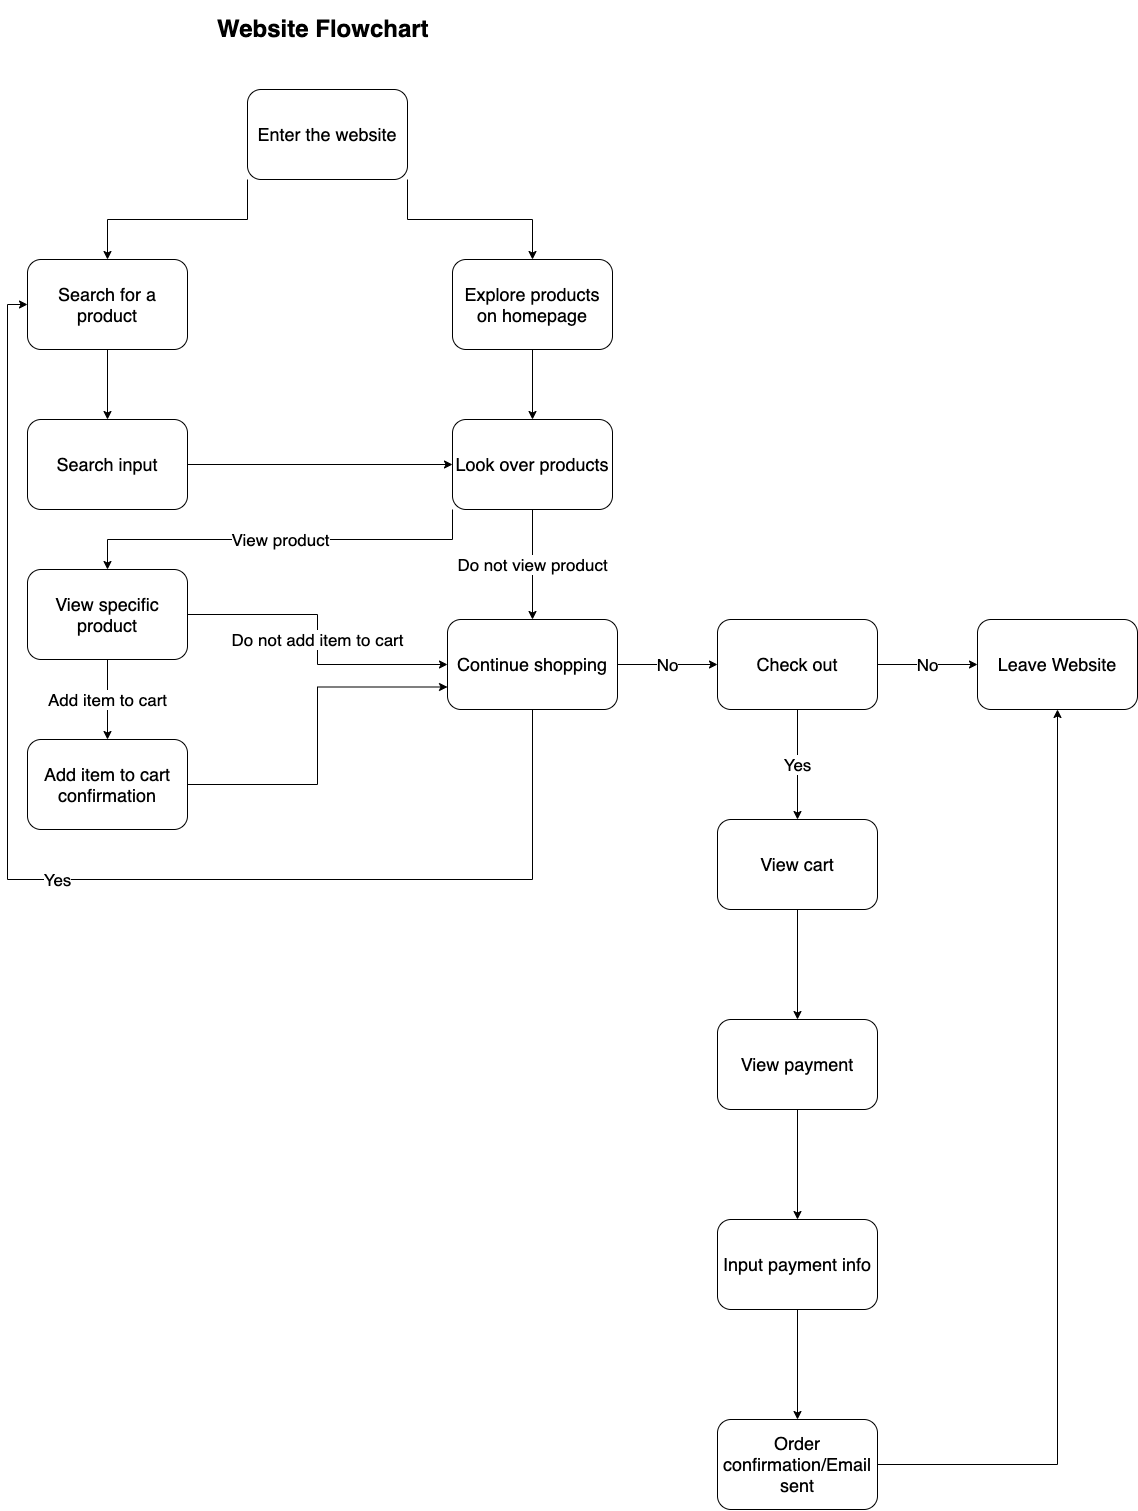

The diagram above was exported from draw.io. Its source (the exported page's mxGraphModel, read from the mxfile embedded in the PNG):
<mxGraphModel dx="1390" dy="813" grid="1" gridSize="10" guides="1" tooltips="1" connect="1" arrows="1" fold="1" page="1" pageScale="1" pageWidth="850" pageHeight="1100" math="0" shadow="0">
  <root>
    <mxCell id="0" />
    <mxCell id="1" parent="0" />
    <mxCell id="2" value="&lt;h1&gt;Website Flowchart&lt;/h1&gt;" style="text;html=1;strokeColor=none;fillColor=none;spacing=5;spacingTop=-20;whiteSpace=wrap;overflow=hidden;rounded=0;" vertex="1" parent="1">
      <mxGeometry x="265" y="20" width="230" height="70" as="geometry" />
    </mxCell>
    <mxCell id="6" style="edgeStyle=orthogonalEdgeStyle;rounded=0;orthogonalLoop=1;jettySize=auto;html=1;exitX=0;exitY=1;exitDx=0;exitDy=0;fontSize=17;" edge="1" parent="1" source="3" target="5">
      <mxGeometry relative="1" as="geometry" />
    </mxCell>
    <mxCell id="8" style="edgeStyle=orthogonalEdgeStyle;rounded=0;orthogonalLoop=1;jettySize=auto;html=1;exitX=1;exitY=1;exitDx=0;exitDy=0;entryX=0.5;entryY=0;entryDx=0;entryDy=0;fontSize=17;" edge="1" parent="1" source="3" target="7">
      <mxGeometry relative="1" as="geometry" />
    </mxCell>
    <mxCell id="3" value="&lt;font style=&quot;font-size: 18px&quot;&gt;Enter the website&lt;/font&gt;" style="rounded=1;whiteSpace=wrap;html=1;fontSize=17;" vertex="1" parent="1">
      <mxGeometry x="300" y="100" width="160" height="90" as="geometry" />
    </mxCell>
    <mxCell id="10" style="edgeStyle=orthogonalEdgeStyle;rounded=0;orthogonalLoop=1;jettySize=auto;html=1;exitX=0.5;exitY=1;exitDx=0;exitDy=0;fontSize=17;entryX=0.5;entryY=0;entryDx=0;entryDy=0;" edge="1" parent="1" source="5" target="23">
      <mxGeometry relative="1" as="geometry">
        <mxPoint x="410" y="430" as="targetPoint" />
      </mxGeometry>
    </mxCell>
    <mxCell id="5" value="&lt;font style=&quot;font-size: 18px&quot;&gt;Search for a product&lt;/font&gt;" style="rounded=1;whiteSpace=wrap;html=1;fontSize=17;" vertex="1" parent="1">
      <mxGeometry x="80" y="270" width="160" height="90" as="geometry" />
    </mxCell>
    <mxCell id="11" style="edgeStyle=orthogonalEdgeStyle;rounded=0;orthogonalLoop=1;jettySize=auto;html=1;exitX=0.5;exitY=1;exitDx=0;exitDy=0;fontSize=17;entryX=0.5;entryY=0;entryDx=0;entryDy=0;" edge="1" parent="1" source="7" target="9">
      <mxGeometry relative="1" as="geometry">
        <mxPoint x="430" y="429.9999999999999" as="targetPoint" />
      </mxGeometry>
    </mxCell>
    <mxCell id="7" value="&lt;font style=&quot;font-size: 18px&quot;&gt;Explore products on homepage&lt;/font&gt;" style="rounded=1;whiteSpace=wrap;html=1;fontSize=17;" vertex="1" parent="1">
      <mxGeometry x="505" y="270" width="160" height="90" as="geometry" />
    </mxCell>
    <mxCell id="15" value="Do not view product" style="edgeStyle=orthogonalEdgeStyle;rounded=0;orthogonalLoop=1;jettySize=auto;html=1;exitX=0.5;exitY=1;exitDx=0;exitDy=0;entryX=0.5;entryY=0;entryDx=0;entryDy=0;fontSize=17;" edge="1" parent="1" source="9" target="14">
      <mxGeometry relative="1" as="geometry" />
    </mxCell>
    <mxCell id="16" value="View product" style="edgeStyle=orthogonalEdgeStyle;rounded=0;orthogonalLoop=1;jettySize=auto;html=1;exitX=0;exitY=1;exitDx=0;exitDy=0;entryX=0.5;entryY=0;entryDx=0;entryDy=0;fontSize=17;" edge="1" parent="1" source="9" target="13">
      <mxGeometry relative="1" as="geometry" />
    </mxCell>
    <mxCell id="9" value="&lt;font style=&quot;font-size: 18px&quot;&gt;Look over products&lt;/font&gt;" style="rounded=1;whiteSpace=wrap;html=1;fontSize=17;" vertex="1" parent="1">
      <mxGeometry x="505" y="430" width="160" height="90" as="geometry" />
    </mxCell>
    <mxCell id="18" value="Do not add item to cart" style="edgeStyle=orthogonalEdgeStyle;rounded=0;orthogonalLoop=1;jettySize=auto;html=1;exitX=1;exitY=0.5;exitDx=0;exitDy=0;entryX=0;entryY=0.5;entryDx=0;entryDy=0;fontSize=17;" edge="1" parent="1" source="13" target="14">
      <mxGeometry relative="1" as="geometry" />
    </mxCell>
    <mxCell id="19" value="Add item to cart" style="edgeStyle=orthogonalEdgeStyle;rounded=0;orthogonalLoop=1;jettySize=auto;html=1;exitX=0.5;exitY=1;exitDx=0;exitDy=0;entryX=0.5;entryY=0;entryDx=0;entryDy=0;fontSize=17;" edge="1" parent="1" source="13" target="17">
      <mxGeometry relative="1" as="geometry" />
    </mxCell>
    <mxCell id="13" value="&lt;font style=&quot;font-size: 18px&quot;&gt;View specific product&lt;/font&gt;" style="rounded=1;whiteSpace=wrap;html=1;fontSize=17;" vertex="1" parent="1">
      <mxGeometry x="80" y="580" width="160" height="90" as="geometry" />
    </mxCell>
    <mxCell id="22" value="No" style="edgeStyle=orthogonalEdgeStyle;rounded=0;orthogonalLoop=1;jettySize=auto;html=1;exitX=1;exitY=0.5;exitDx=0;exitDy=0;entryX=0;entryY=0.5;entryDx=0;entryDy=0;fontSize=17;" edge="1" parent="1" source="14" target="21">
      <mxGeometry relative="1" as="geometry" />
    </mxCell>
    <mxCell id="25" value="Yes" style="edgeStyle=orthogonalEdgeStyle;rounded=0;orthogonalLoop=1;jettySize=auto;html=1;exitX=0.5;exitY=1;exitDx=0;exitDy=0;entryX=0;entryY=0.5;entryDx=0;entryDy=0;fontSize=17;" edge="1" parent="1" source="14" target="5">
      <mxGeometry relative="1" as="geometry">
        <Array as="points">
          <mxPoint x="585" y="890" />
          <mxPoint x="60" y="890" />
          <mxPoint x="60" y="315" />
        </Array>
      </mxGeometry>
    </mxCell>
    <mxCell id="14" value="&lt;font style=&quot;font-size: 18px&quot;&gt;Continue shopping&lt;/font&gt;" style="rounded=1;whiteSpace=wrap;html=1;fontSize=17;" vertex="1" parent="1">
      <mxGeometry x="500" y="630" width="170" height="90" as="geometry" />
    </mxCell>
    <mxCell id="20" style="edgeStyle=orthogonalEdgeStyle;rounded=0;orthogonalLoop=1;jettySize=auto;html=1;exitX=1;exitY=0.5;exitDx=0;exitDy=0;entryX=0;entryY=0.75;entryDx=0;entryDy=0;fontSize=17;" edge="1" parent="1" source="17" target="14">
      <mxGeometry relative="1" as="geometry" />
    </mxCell>
    <mxCell id="17" value="&lt;font style=&quot;font-size: 18px&quot;&gt;Add item to cart confirmation&lt;/font&gt;" style="rounded=1;whiteSpace=wrap;html=1;fontSize=17;" vertex="1" parent="1">
      <mxGeometry x="80" y="750" width="160" height="90" as="geometry" />
    </mxCell>
    <mxCell id="27" value="No" style="edgeStyle=orthogonalEdgeStyle;rounded=0;orthogonalLoop=1;jettySize=auto;html=1;exitX=1;exitY=0.5;exitDx=0;exitDy=0;entryX=0;entryY=0.5;entryDx=0;entryDy=0;fontSize=17;" edge="1" parent="1" source="21" target="26">
      <mxGeometry relative="1" as="geometry" />
    </mxCell>
    <mxCell id="29" value="Yes" style="edgeStyle=orthogonalEdgeStyle;rounded=0;orthogonalLoop=1;jettySize=auto;html=1;exitX=0.5;exitY=1;exitDx=0;exitDy=0;entryX=0.5;entryY=0;entryDx=0;entryDy=0;fontSize=17;" edge="1" parent="1" source="21" target="28">
      <mxGeometry relative="1" as="geometry" />
    </mxCell>
    <mxCell id="21" value="&lt;font style=&quot;font-size: 18px&quot;&gt;Check out&lt;/font&gt;" style="rounded=1;whiteSpace=wrap;html=1;fontSize=17;" vertex="1" parent="1">
      <mxGeometry x="770" y="630" width="160" height="90" as="geometry" />
    </mxCell>
    <mxCell id="24" style="edgeStyle=orthogonalEdgeStyle;rounded=0;orthogonalLoop=1;jettySize=auto;html=1;exitX=1;exitY=0.5;exitDx=0;exitDy=0;entryX=0;entryY=0.5;entryDx=0;entryDy=0;fontSize=17;" edge="1" parent="1" source="23" target="9">
      <mxGeometry relative="1" as="geometry" />
    </mxCell>
    <mxCell id="23" value="&lt;span style=&quot;font-size: 18px&quot;&gt;Search input&lt;/span&gt;" style="rounded=1;whiteSpace=wrap;html=1;fontSize=17;" vertex="1" parent="1">
      <mxGeometry x="80" y="430" width="160" height="90" as="geometry" />
    </mxCell>
    <mxCell id="26" value="&lt;font style=&quot;font-size: 18px&quot;&gt;Leave Website&lt;/font&gt;" style="rounded=1;whiteSpace=wrap;html=1;fontSize=17;" vertex="1" parent="1">
      <mxGeometry x="1030" y="630" width="160" height="90" as="geometry" />
    </mxCell>
    <mxCell id="31" style="edgeStyle=orthogonalEdgeStyle;rounded=0;orthogonalLoop=1;jettySize=auto;html=1;exitX=0.5;exitY=1;exitDx=0;exitDy=0;entryX=0.5;entryY=0;entryDx=0;entryDy=0;fontSize=17;" edge="1" parent="1" source="28" target="30">
      <mxGeometry relative="1" as="geometry" />
    </mxCell>
    <mxCell id="28" value="&lt;font style=&quot;font-size: 18px&quot;&gt;View cart&lt;/font&gt;" style="rounded=1;whiteSpace=wrap;html=1;fontSize=17;" vertex="1" parent="1">
      <mxGeometry x="770" y="830" width="160" height="90" as="geometry" />
    </mxCell>
    <mxCell id="33" style="edgeStyle=orthogonalEdgeStyle;rounded=0;orthogonalLoop=1;jettySize=auto;html=1;exitX=0.5;exitY=1;exitDx=0;exitDy=0;entryX=0.5;entryY=0;entryDx=0;entryDy=0;fontSize=17;" edge="1" parent="1" source="30" target="32">
      <mxGeometry relative="1" as="geometry" />
    </mxCell>
    <mxCell id="30" value="&lt;font style=&quot;font-size: 18px&quot;&gt;View payment&lt;/font&gt;" style="rounded=1;whiteSpace=wrap;html=1;fontSize=17;" vertex="1" parent="1">
      <mxGeometry x="770" y="1030" width="160" height="90" as="geometry" />
    </mxCell>
    <mxCell id="36" style="edgeStyle=orthogonalEdgeStyle;rounded=0;orthogonalLoop=1;jettySize=auto;html=1;exitX=0.5;exitY=1;exitDx=0;exitDy=0;entryX=0.5;entryY=0;entryDx=0;entryDy=0;fontSize=17;" edge="1" parent="1" source="32" target="34">
      <mxGeometry relative="1" as="geometry" />
    </mxCell>
    <mxCell id="32" value="&lt;font style=&quot;font-size: 18px&quot;&gt;Input payment info&lt;/font&gt;" style="rounded=1;whiteSpace=wrap;html=1;fontSize=17;" vertex="1" parent="1">
      <mxGeometry x="770" y="1230" width="160" height="90" as="geometry" />
    </mxCell>
    <mxCell id="35" style="edgeStyle=orthogonalEdgeStyle;rounded=0;orthogonalLoop=1;jettySize=auto;html=1;exitX=1;exitY=0.5;exitDx=0;exitDy=0;entryX=0.5;entryY=1;entryDx=0;entryDy=0;fontSize=17;" edge="1" parent="1" source="34" target="26">
      <mxGeometry relative="1" as="geometry" />
    </mxCell>
    <mxCell id="34" value="&lt;font style=&quot;font-size: 18px&quot;&gt;Order confirmation/Email sent&lt;/font&gt;" style="rounded=1;whiteSpace=wrap;html=1;fontSize=17;" vertex="1" parent="1">
      <mxGeometry x="770" y="1430" width="160" height="90" as="geometry" />
    </mxCell>
  </root>
</mxGraphModel>